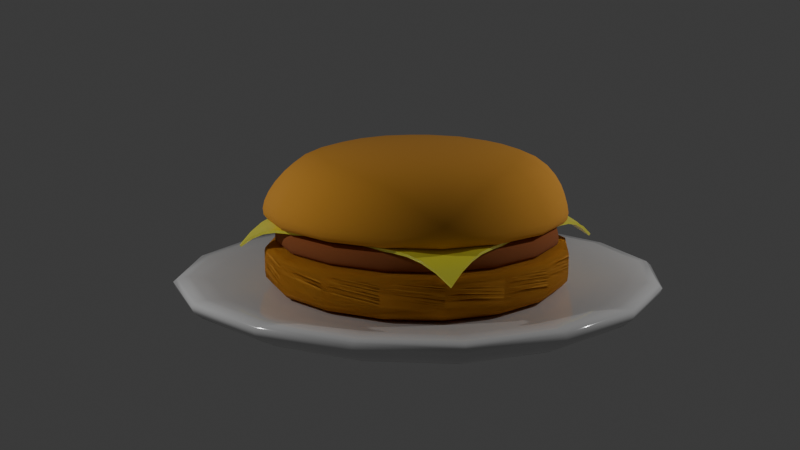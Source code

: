 # Source: hamburger.blend  (saved by Blender 4.3.34; exported with 4.5.12 LTS)
import bpy
from mathutils import Matrix  # noqa: F401  (used for matrix-valued properties, if any)

bpy.ops.wm.read_factory_settings(use_empty=True)
scene = bpy.context.scene
scene.name = 'Scene'

# ---- collections
col_collection = bpy.data.collections.new('Collection'); scene.collection.children.link(col_collection)

# ---- materials (node trees are filled in below, after node groups)
mat_bunmaterial = bpy.data.materials.new('bunMaterial')
mat_bunmaterial.alpha_threshold = 0.0
mat_bunmaterial.roughness = 0.5
mat_bunmaterial.line_color = (0.0, 0.0, 0.0, 1.0)
mat_meatmaterial = bpy.data.materials.new('meatMaterial')
mat_cheesematerial = bpy.data.materials.new('cheeseMaterial')
mat_platematerial = bpy.data.materials.new('plateMaterial')

# ---- node groups
ng_smooth_by_angle = bpy.data.node_groups.new('Smooth by Angle', 'GeometryNodeTree')
_s = ng_smooth_by_angle.interface.new_socket(name='Mesh', in_out='OUTPUT', socket_type='NodeSocketGeometry')
_s = ng_smooth_by_angle.interface.new_socket(name='Mesh', in_out='INPUT', socket_type='NodeSocketGeometry')
_s = ng_smooth_by_angle.interface.new_socket(name='Angle', in_out='INPUT', socket_type='NodeSocketFloat')
_s.subtype = 'ANGLE'
_s.default_value = 0.5236
_s.min_value = 0.0
_s.max_value = 3.142
_s.description = 'Maximum face angle for smooth edges'
_s = ng_smooth_by_angle.interface.new_socket(name='Ignore Sharpness', in_out='INPUT', socket_type='NodeSocketBool')
_s.force_non_field = True
ng_smooth_by_angle.description = 'Set the sharpness of mesh edges based on the angle between the neighboring faces'
ng_smooth_by_angle.is_modifier = True
_N = ng_smooth_by_angle.nodes; _L = ng_smooth_by_angle.links
n0 = _N.new('GeometryNodeSetShadeSmooth'); n0.name = 'Set Shade Smooth'; n0.location = (120, -80)
n0.domain = 'EDGE'
n1 = _N.new('GeometryNodeSetShadeSmooth'); n1.name = 'Set Shade Smooth.001'; n1.location = (300, -80)
n2 = _N.new('NodeGroupOutput'); n2.name = 'Group Output'; n2.location = (480, -80)
n3 = _N.new('GeometryNodeInputMeshEdgeAngle'); n3.name = 'Edge Angle'; n3.location = (-440, -240)
n4 = _N.new('NodeGroupInput'); n4.name = 'Group Input'; n4.location = (-80, -80)
n5 = _N.new('GeometryNodeInputEdgeSmooth'); n5.name = 'Is Edge Smooth'; n5.location = (-260, -120)
n6 = _N.new('GeometryNodeInputShadeSmooth'); n6.name = 'Is Shade Smooth'; n6.location = (-440, -397)
n7 = _N.new('FunctionNodeCompare'); n7.name = 'Compare'; n7.location = (-260, -260)
n7.operation = 'LESS_EQUAL'
n7.inputs[6].default_value = (0.0, 0.0, 0.0, 0.0)
n7.inputs[7].default_value = (0.0, 0.0, 0.0, 0.0)
n8 = _N.new('FunctionNodeBooleanMath'); n8.name = 'Boolean Math.001'; n8.location = (-80, -260)
n9 = _N.new('NodeGroupInput'); n9.name = 'Group Input.001'; n9.location = (-440, -329)
n10 = _N.new('NodeGroupInput'); n10.name = 'Group Input.002'; n10.location = (-259, -189)
n11 = _N.new('FunctionNodeBooleanMath'); n11.name = 'Boolean Math'; n11.location = (-80, -149)
n11.operation = 'OR'
n12 = _N.new('FunctionNodeBooleanMath'); n12.name = 'Boolean Math.002'; n12.location = (-260, -380)
n12.operation = 'OR'
n13 = _N.new('NodeGroupInput'); n13.name = 'Group Input.003'; n13.location = (-440, -460)
_L.new(n3.outputs[0], n7.inputs[0])
_L.new(n1.outputs[0], n2.inputs[0])
_L.new(n9.outputs[1], n7.inputs[1])
_L.new(n7.outputs[0], n8.inputs[0])
_L.new(n4.outputs[0], n0.inputs[0])
_L.new(n0.outputs[0], n1.inputs[0])
_L.new(n8.outputs[0], n0.inputs[2])
_L.new(n10.outputs[2], n11.inputs[1])
_L.new(n5.outputs[0], n11.inputs[0])
_L.new(n11.outputs[0], n0.inputs[1])
_L.new(n13.outputs[2], n12.inputs[1])
_L.new(n6.outputs[0], n12.inputs[0])
_L.new(n12.outputs[0], n8.inputs[1])
n2.is_active_output = True

# ---- material node trees
mat_bunmaterial.use_nodes = True; mat_bunmaterial.node_tree.nodes.clear()
_N = mat_bunmaterial.node_tree.nodes; _L = mat_bunmaterial.node_tree.links
n0 = _N.new('ShaderNodeOutputMaterial'); n0.name = 'Material Output'; n0.location = (300, 300)
n1 = _N.new('ShaderNodeBsdfPrincipled'); n1.name = 'Principled BSDF'; n1.location = (10, 300)
n1.inputs[0].default_value = (0.8004, 0.3659, 0.0473, 1.0)
n1.inputs[2].default_value = 1.0
n1.inputs[3].default_value = 1.45
_L.new(n1.outputs[0], n0.inputs[0])
n0.is_active_output = True
mat_meatmaterial.use_nodes = True; mat_meatmaterial.node_tree.nodes.clear()
_N = mat_meatmaterial.node_tree.nodes; _L = mat_meatmaterial.node_tree.links
n0 = _N.new('ShaderNodeBsdfPrincipled'); n0.name = 'Principled BSDF'; n0.location = (10, 300)
n0.inputs[0].default_value = (0.3275, 0.09842, 0.02732, 1.0)
n0.inputs[2].default_value = 1.0
n1 = _N.new('ShaderNodeOutputMaterial'); n1.name = 'Material Output'; n1.location = (300, 300)
_L.new(n0.outputs[0], n1.inputs[0])
n1.is_active_output = True
mat_cheesematerial.use_nodes = True; mat_cheesematerial.node_tree.nodes.clear()
_N = mat_cheesematerial.node_tree.nodes; _L = mat_cheesematerial.node_tree.links
n0 = _N.new('ShaderNodeBsdfPrincipled'); n0.name = 'Principled BSDF'; n0.location = (10, 300)
n0.inputs[0].default_value = (1.0, 0.9723, 0.109, 1.0)
n0.inputs[2].default_value = 0.2945
n1 = _N.new('ShaderNodeOutputMaterial'); n1.name = 'Material Output'; n1.location = (300, 300)
_L.new(n0.outputs[0], n1.inputs[0])
n1.is_active_output = True
mat_platematerial.use_nodes = True; mat_platematerial.node_tree.nodes.clear()
_N = mat_platematerial.node_tree.nodes; _L = mat_platematerial.node_tree.links
n0 = _N.new('ShaderNodeBsdfPrincipled'); n0.name = 'Principled BSDF'; n0.location = (10, 300)
n0.inputs[2].default_value = 0.1047
n1 = _N.new('ShaderNodeOutputMaterial'); n1.name = 'Material Output'; n1.location = (300, 300)
_L.new(n0.outputs[0], n1.inputs[0])
n1.is_active_output = True

# ---- world
world_world = bpy.data.worlds.new('World'); scene.world = world_world
world_world.use_nodes = True; world_world.node_tree.nodes.clear()
_N = world_world.node_tree.nodes; _L = world_world.node_tree.links
n0 = _N.new('ShaderNodeOutputWorld'); n0.name = 'World Output'; n0.location = (300, 300)
n1 = _N.new('ShaderNodeBackground'); n1.name = 'Background'; n1.location = (10, 300)
n1.inputs[0].default_value = (0.05088, 0.05088, 0.05088, 1.0)
_L.new(n1.outputs[0], n0.inputs[0])
n0.is_active_output = True
world_world.color = (0.05088, 0.05088, 0.05088)
world_world.sun_shadow_jitter_overblur = 0.0

# ---- cameras
cam_camera = bpy.data.cameras.new('Camera')

# ---- lights
light_light = bpy.data.lights.new('Light', 'POINT')
light_light.energy = 3000.0
light_light.shadow_soft_size = 0.25
light_light_001 = bpy.data.lights.new('Light.001', 'POINT')
light_light_001.energy = 3000.0
light_light_001.shadow_soft_size = 0.25

# ---- meshes
me_cube = bpy.data.meshes.new('Cube')
me_cube.from_pydata([(4.231, 4.23, 1.672), (3.156, 3.156, -0.8806), (4.254, -4.254, 1.818), (3.157, -3.156, -0.9047), (-4.245, 4.245, 1.853), (-3.173, 3.174, -0.9211), (-4.257, -4.257, 1.8), (-3.119, -3.119, -0.8492), (4.902, 4.901, 1.573), (-4.983, -4.984, 1.479), (5.079, -5.078, 1.661), (-5.188, 5.188, 1.525), (4.766, 4.765, 0.4235), (4.766, -4.765, 0.4526), (-4.765, 4.765, 0.4489), (-4.765, -4.765, 0.3433)], [], [(0, 4, 6, 2), (10, 2, 6, 9), (9, 6, 4, 11), (5, 1, 3, 7), (8, 0, 2, 10), (11, 4, 0, 8), (14, 11, 8, 12), (12, 8, 10, 13), (15, 9, 11, 14), (13, 10, 9, 15), (3, 13, 15, 7), (7, 15, 14, 5), (1, 12, 13, 3), (5, 14, 12, 1)])
me_cube.polygons.foreach_set('use_smooth', [True] * 14)
_uv = me_cube.uv_layers.new(name='UVMap')
_uv.uv.foreach_set('vector', [0.625, 0.5, 0.875, 0.5, 0.875, 0.75, 0.625, 0.75, 0.5999, 0.75, 0.625, 0.75, 0.625, 1.0, 0.5999, 1.0, 0.5999, 0.0, 0.625, 0.0, 0.625, 0.25, 0.5999, 0.25, 0.125, 0.5, 0.375, 0.5, 0.375, 0.75, 0.125, 0.75, 0.5999, 0.5, 0.625, 0.5, 0.625, 0.75, 0.5999, 0.75, 0.5999, 0.25, 0.625, 0.25, 0.625, 0.5, 0.5999, 0.5, 0.456, 0.25, 0.5999, 0.25, 0.5999, 0.5, 0.456, 0.5, 0.456, 0.5, 0.5999, 0.5, 0.5999, 0.75, 0.456, 0.75, 0.456, 0.0, 0.5999, 0.0, 0.5999, 0.25, 0.456, 0.25, 0.456, 0.75, 0.5999, 0.75, 0.5999, 1.0, 0.456, 1.0, 0.375, 0.75, 0.456, 0.75, 0.456, 1.0, 0.375, 1.0, 0.375, 0.0, 0.456, 0.0, 0.456, 0.25, 0.375, 0.25, 0.375, 0.5, 0.456, 0.5, 0.456, 0.75, 0.375, 0.75, 0.375, 0.25, 0.456, 0.25, 0.456, 0.5, 0.375, 0.5])
me_cube.materials.append(mat_bunmaterial)
me_cube.use_mirror_vertex_groups = False
me_cube.update()
me_cube_001 = bpy.data.meshes.new('Cube.001')
me_cube_001.from_pydata([(4.961, 4.961, 1.825), (4.961, 4.961, -0.02846), (4.961, -4.961, 1.825), (4.961, -4.961, -0.02846), (-4.961, 4.961, 1.825), (-4.961, 4.961, -0.02846), (-4.961, -4.961, 1.825), (-4.961, -4.961, -0.02846), (4.961, 4.961, 1.531), (-4.961, -4.961, 1.531), (4.961, -4.961, 1.531), (-4.961, 4.961, 1.531), (4.961, 4.961, 0.9219), (4.961, -4.961, 0.9219), (-4.961, 4.961, 0.9219), (-4.961, -4.961, 0.9219)], [], [(0, 4, 6, 2), (10, 2, 6, 9), (9, 6, 4, 11), (5, 1, 3, 7), (8, 0, 2, 10), (11, 4, 0, 8), (14, 11, 8, 12), (12, 8, 10, 13), (15, 9, 11, 14), (13, 10, 9, 15), (3, 13, 15, 7), (7, 15, 14, 5), (1, 12, 13, 3), (5, 14, 12, 1)])
me_cube_001.polygons.foreach_set('use_smooth', [True] * 14)
_uv = me_cube_001.uv_layers.new(name='UVMap')
_uv.uv.foreach_set('vector', [0.625, 0.5, 0.875, 0.5, 0.875, 0.75, 0.625, 0.75, 0.5999, 0.75, 0.625, 0.75, 0.625, 1.0, 0.5999, 1.0, 0.5999, 0.0, 0.625, 0.0, 0.625, 0.25, 0.5999, 0.25, 0.125, 0.5, 0.375, 0.5, 0.375, 0.75, 0.125, 0.75, 0.5999, 0.5, 0.625, 0.5, 0.625, 0.75, 0.5999, 0.75, 0.5999, 0.25, 0.625, 0.25, 0.625, 0.5, 0.5999, 0.5, 0.456, 0.25, 0.5999, 0.25, 0.5999, 0.5, 0.456, 0.5, 0.456, 0.5, 0.5999, 0.5, 0.5999, 0.75, 0.456, 0.75, 0.456, 0.0, 0.5999, 0.0, 0.5999, 0.25, 0.456, 0.25, 0.456, 0.75, 0.5999, 0.75, 0.5999, 1.0, 0.456, 1.0, 0.375, 0.75, 0.456, 0.75, 0.456, 1.0, 0.375, 1.0, 0.375, 0.0, 0.456, 0.0, 0.456, 0.25, 0.375, 0.25, 0.375, 0.5, 0.456, 0.5, 0.456, 0.75, 0.375, 0.75, 0.375, 0.25, 0.456, 0.25, 0.456, 0.5, 0.375, 0.5])
me_cube_001.materials.append(mat_bunmaterial)
me_cube_001.use_mirror_vertex_groups = False
me_cube_001.update()
me_cube_003 = bpy.data.meshes.new('Cube.003')
me_cube_003.from_pydata([(3.947, 3.947, 0.3734), (4.487, 4.487, -0.4539), (3.947, -3.947, 0.3734), (4.487, -4.487, -0.4539), (-3.947, 3.947, 0.3734), (-4.487, 4.487, -0.4539), (-3.947, -3.947, 0.3734), (-4.487, -4.487, -0.4539), (4.628, 4.628, 0.2701), (-4.628, -4.628, 0.2701), (4.628, -4.628, 0.2701), (-4.628, 4.628, 0.2701), (4.628, 4.628, -0.2977), (4.628, -4.628, -0.2977), (-4.628, 4.628, -0.2977), (-4.628, -4.628, -0.2977)], [], [(0, 4, 6, 2), (10, 2, 6, 9), (9, 6, 4, 11), (5, 1, 3, 7), (8, 0, 2, 10), (11, 4, 0, 8), (14, 11, 8, 12), (12, 8, 10, 13), (15, 9, 11, 14), (13, 10, 9, 15), (3, 13, 15, 7), (7, 15, 14, 5), (1, 12, 13, 3), (5, 14, 12, 1)])
me_cube_003.polygons.foreach_set('use_smooth', [True] * 14)
_uv = me_cube_003.uv_layers.new(name='UVMap')
_uv.uv.foreach_set('vector', [0.625, 0.5, 0.875, 0.5, 0.875, 0.75, 0.625, 0.75, 0.5999, 0.75, 0.625, 0.75, 0.625, 1.0, 0.5999, 1.0, 0.5999, 0.0, 0.625, 0.0, 0.625, 0.25, 0.5999, 0.25, 0.125, 0.5, 0.375, 0.5, 0.375, 0.75, 0.125, 0.75, 0.5999, 0.5, 0.625, 0.5, 0.625, 0.75, 0.5999, 0.75, 0.5999, 0.25, 0.625, 0.25, 0.625, 0.5, 0.5999, 0.5, 0.456, 0.25, 0.5999, 0.25, 0.5999, 0.5, 0.456, 0.5, 0.456, 0.5, 0.5999, 0.5, 0.5999, 0.75, 0.456, 0.75, 0.456, 0.0, 0.5999, 0.0, 0.5999, 0.25, 0.456, 0.25, 0.456, 0.75, 0.5999, 0.75, 0.5999, 1.0, 0.456, 1.0, 0.375, 0.75, 0.456, 0.75, 0.456, 1.0, 0.375, 1.0, 0.375, 0.0, 0.456, 0.0, 0.456, 0.25, 0.375, 0.25, 0.375, 0.5, 0.456, 0.5, 0.456, 0.75, 0.375, 0.75, 0.375, 0.25, 0.456, 0.25, 0.456, 0.5, 0.375, 0.5])
me_cube_003.materials.append(mat_meatmaterial)
me_cube_003.use_mirror_vertex_groups = False
me_cube_003.update()
me_plane = bpy.data.meshes.new('Plane')
me_plane.from_pydata([(-3.782, -3.782, -0.7584), (3.782, -3.782, -0.7584), (-3.782, 3.782, -0.7584), (3.782, 3.782, -0.7584), (-3.782, 3.309, -0.4478), (-3.782, 2.837, -0.2389), (-3.782, 2.364, -0.1266), (-3.782, 1.891, -0.09426), (-3.782, 1.418, -0.09425), (-3.782, 0.9455, -0.09425), (-3.782, 0.4728, -0.09425), (-3.782, -1.291e-07, -0.09425), (-3.782, -0.4728, -0.09425), (-3.782, -0.9455, -0.09425), (-3.782, -1.418, -0.09425), (-3.782, -1.891, -0.09426), (-3.782, -2.364, -0.1266), (-3.782, -2.837, -0.2389), (-3.782, -3.309, -0.4478), (-3.309, -3.782, -0.4478), (-2.837, -3.782, -0.2389), (-2.364, -3.782, -0.1266), (-1.891, -3.782, -0.09426), (-1.418, -3.782, -0.09425), (-0.9455, -3.782, -0.09425), (-0.4728, -3.782, -0.09425), (1.205e-07, -3.782, -0.09425), (0.4728, -3.782, -0.09425), (0.9455, -3.782, -0.09425), (1.418, -3.782, -0.09425), (1.891, -3.782, -0.09426), (2.364, -3.782, -0.1266), (2.837, -3.782, -0.2389), (3.309, -3.782, -0.4478), (3.782, -3.309, -0.4478), (3.782, -2.837, -0.2389), (3.782, -2.364, -0.1266), (3.782, -1.891, -0.09426), (3.782, -1.418, -0.09425), (3.782, -0.9455, -0.09425), (3.782, -0.4728, -0.09425), (3.782, 1.167e-07, -0.09425), (3.782, 0.4728, -0.09425), (3.782, 0.9455, -0.09425), (3.782, 1.418, -0.09425), (3.782, 1.891, -0.09426), (3.782, 2.364, -0.1266), (3.782, 2.837, -0.2389), (3.782, 3.309, -0.4478), (3.309, 3.782, -0.4478), (2.837, 3.782, -0.2389), (2.364, 3.782, -0.1266), (1.891, 3.782, -0.09426), (1.418, 3.782, -0.09425), (0.9455, 3.782, -0.09425), (0.4728, 3.782, -0.09425), (-1.253e-07, 3.782, -0.09425), (-0.4728, 3.782, -0.09425), (-0.9455, 3.782, -0.09425), (-1.418, 3.782, -0.09425), (-1.891, 3.782, -0.09426), (-2.364, 3.782, -0.1266), (-2.837, 3.782, -0.2389), (-3.309, 3.782, -0.4478), (-3.309, -3.309, -0.3152), (-3.309, -2.837, -0.1704), (-3.309, -2.364, -0.08372), (-3.309, -1.891, -0.06087), (-3.309, -1.418, -0.06087), (-3.309, -0.9455, -0.06087), (-3.309, -0.4728, -0.06087), (-3.309, 1.167e-07, -0.06087), (-3.309, 0.4728, -0.06087), (-3.309, 0.9455, -0.06087), (-3.309, 1.418, -0.06087), (-3.309, 1.891, -0.06087), (-3.309, 2.364, -0.08372), (-3.309, 2.837, -0.1704), (-3.309, 3.309, -0.3152), (-2.837, -3.309, -0.1704), (-2.837, -2.837, -0.08351), (-2.837, -2.364, -0.04408), (-2.837, -1.891, -0.03875), (-2.837, -1.418, -0.03875), (-2.837, -0.9455, -0.03875), (-2.837, -0.4728, -0.03875), (-2.837, 1.167e-07, -0.03875), (-2.837, 0.4728, -0.03875), (-2.837, 0.9455, -0.03875), (-2.837, 1.418, -0.03875), (-2.837, 1.891, -0.03875), (-2.837, 2.364, -0.04408), (-2.837, 2.837, -0.08351), (-2.837, 3.309, -0.1704), (-2.364, -3.309, -0.08372), (-2.364, -2.837, -0.04408), (-2.364, -2.364, -0.02788), (-2.364, -1.891, -0.02788), (-2.364, -1.418, -0.02788), (-2.364, -0.9455, -0.02788), (-2.364, -0.4728, -0.02788), (-2.364, 1.167e-07, -0.02788), (-2.364, 0.4728, -0.02788), (-2.364, 0.9455, -0.02788), (-2.364, 1.418, -0.02788), (-2.364, 1.891, -0.02788), (-2.364, 2.364, -0.02788), (-2.364, 2.837, -0.04408), (-2.364, 3.309, -0.08372), (-1.891, -3.309, -0.06087), (-1.891, -2.837, -0.03875), (-1.891, -2.364, -0.02788), (-1.891, -1.891, -0.02666), (-1.891, -1.418, -0.02666), (-1.891, -0.9455, -0.02666), (-1.891, -0.4728, -0.02666), (-1.891, 1.167e-07, -0.02666), (-1.891, 0.4728, -0.02666), (-1.891, 0.9455, -0.02666), (-1.891, 1.418, -0.02666), (-1.891, 1.891, -0.02666), (-1.891, 2.364, -0.02788), (-1.891, 2.837, -0.03875), (-1.891, 3.309, -0.06087), (-1.418, -3.309, -0.06087), (-1.418, -2.837, -0.03875), (-1.418, -2.364, -0.02788), (-1.418, -1.891, -0.02666), (-1.418, -1.418, -0.02666), (-1.418, -0.9455, -0.02666), (-1.418, -0.4728, -0.02666), (-1.418, 1.167e-07, -0.02666), (-1.418, 0.4728, -0.02666), (-1.418, 0.9455, -0.02666), (-1.418, 1.418, -0.02666), (-1.418, 1.891, -0.02666), (-1.418, 2.364, -0.02788), (-1.418, 2.837, -0.03875), (-1.418, 3.309, -0.06087), (-0.9455, -3.309, -0.06087), (-0.9455, -2.837, -0.03875), (-0.9455, -2.364, -0.02788), (-0.9455, -1.891, -0.02666), (-0.9455, -1.418, -0.02666), (-0.9455, -0.9455, -0.02666), (-0.9455, -0.4728, -0.02666), (-0.9455, 1.167e-07, -0.02666), (-0.9455, 0.4728, -0.02666), (-0.9455, 0.9455, -0.02666), (-0.9455, 1.418, -0.02666), (-0.9455, 1.891, -0.02666), (-0.9455, 2.364, -0.02788), (-0.9455, 2.837, -0.03875), (-0.9455, 3.309, -0.06087), (-0.4728, -3.309, -0.06087), (-0.4728, -2.837, -0.03875), (-0.4728, -2.364, -0.02788), (-0.4728, -1.891, -0.02666), (-0.4728, -1.418, -0.02666), (-0.4728, -0.9455, -0.02666), (-0.4728, -0.4728, -0.02666), (-0.4728, 1.167e-07, -0.02666), (-0.4728, 0.4728, -0.02666), (-0.4728, 0.9455, -0.02666), (-0.4728, 1.418, -0.02666), (-0.4728, 1.891, -0.02666), (-0.4728, 2.364, -0.02788), (-0.4728, 2.837, -0.03875), (-0.4728, 3.309, -0.06087), (1.051e-07, -3.309, -0.06087), (8.977e-08, -2.837, -0.03875), (7.44e-08, -2.364, -0.02788), (5.904e-08, -1.891, -0.02666), (4.368e-08, -1.418, -0.02666), (2.832e-08, -0.9455, -0.02666), (1.296e-08, -0.4728, -0.02666), (-2.402e-09, 1.167e-07, -0.02666), (-1.776e-08, 0.4728, -0.02666), (-3.312e-08, 0.9455, -0.02666), (-4.849e-08, 1.418, -0.02666), (-6.385e-08, 1.891, -0.02666), (-7.921e-08, 2.364, -0.02788), (-9.457e-08, 2.837, -0.03875), (-1.099e-07, 3.309, -0.06087), (0.4728, -3.309, -0.06087), (0.4728, -2.837, -0.03875), (0.4728, -2.364, -0.02788), (0.4728, -1.891, -0.02666), (0.4728, -1.418, -0.02666), (0.4728, -0.9455, -0.02666), (0.4728, -0.4728, -0.02666), (0.4728, 1.167e-07, -0.02666), (0.4728, 0.4728, -0.02666), (0.4728, 0.9455, -0.02666), (0.4728, 1.418, -0.02666), (0.4728, 1.891, -0.02666), (0.4728, 2.364, -0.02788), (0.4728, 2.837, -0.03875), (0.4728, 3.309, -0.06087), (0.9455, -3.309, -0.06087), (0.9455, -2.837, -0.03875), (0.9455, -2.364, -0.02788), (0.9455, -1.891, -0.02666), (0.9455, -1.418, -0.02666), (0.9455, -0.9455, -0.02666), (0.9455, -0.4728, -0.02666), (0.9455, 1.167e-07, -0.02666), (0.9455, 0.4728, -0.02666), (0.9455, 0.9455, -0.02666), (0.9455, 1.418, -0.02666), (0.9455, 1.891, -0.02666), (0.9455, 2.364, -0.02788), (0.9455, 2.837, -0.03875), (0.9455, 3.309, -0.06087), (1.418, -3.309, -0.06087), (1.418, -2.837, -0.03875), (1.418, -2.364, -0.02788), (1.418, -1.891, -0.02666), (1.418, -1.418, -0.02666), (1.418, -0.9455, -0.02666), (1.418, -0.4728, -0.02666), (1.418, 1.167e-07, -0.02666), (1.418, 0.4728, -0.02666), (1.418, 0.9455, -0.02666), (1.418, 1.418, -0.02666), (1.418, 1.891, -0.02666), (1.418, 2.364, -0.02788), (1.418, 2.837, -0.03875), (1.418, 3.309, -0.06087), (1.891, -3.309, -0.06087), (1.891, -2.837, -0.03875), (1.891, -2.364, -0.02788), (1.891, -1.891, -0.02666), (1.891, -1.418, -0.02666), (1.891, -0.9455, -0.02666), (1.891, -0.4728, -0.02666), (1.891, 1.167e-07, -0.02666), (1.891, 0.4728, -0.02666), (1.891, 0.9455, -0.02666), (1.891, 1.418, -0.02666), (1.891, 1.891, -0.02666), (1.891, 2.364, -0.02788), (1.891, 2.837, -0.03875), (1.891, 3.309, -0.06087), (2.364, -3.309, -0.08372), (2.364, -2.837, -0.04408), (2.364, -2.364, -0.02788), (2.364, -1.891, -0.02788), (2.364, -1.418, -0.02788), (2.364, -0.9455, -0.02788), (2.364, -0.4728, -0.02788), (2.364, 1.167e-07, -0.02788), (2.364, 0.4728, -0.02788), (2.364, 0.9455, -0.02788), (2.364, 1.418, -0.02788), (2.364, 1.891, -0.02788), (2.364, 2.364, -0.02788), (2.364, 2.837, -0.04408), (2.364, 3.309, -0.08372), (2.837, -3.309, -0.1704), (2.837, -2.837, -0.08351), (2.837, -2.364, -0.04408), (2.837, -1.891, -0.03875), (2.837, -1.418, -0.03875), (2.837, -0.9455, -0.03875), (2.837, -0.4728, -0.03875), (2.837, 1.167e-07, -0.03875), (2.837, 0.4728, -0.03875), (2.837, 0.9455, -0.03875), (2.837, 1.418, -0.03875), (2.837, 1.891, -0.03875), (2.837, 2.364, -0.04408), (2.837, 2.837, -0.08351), (2.837, 3.309, -0.1704), (3.309, -3.309, -0.3152), (3.309, -2.837, -0.1704), (3.309, -2.364, -0.08372), (3.309, -1.891, -0.06087), (3.309, -1.418, -0.06087), (3.309, -0.9455, -0.06087), (3.309, -0.4728, -0.06087), (3.309, 1.167e-07, -0.06087), (3.309, 0.4728, -0.06087), (3.309, 0.9455, -0.06087), (3.309, 1.418, -0.06087), (3.309, 1.891, -0.06087), (3.309, 2.364, -0.08372), (3.309, 2.837, -0.1704), (3.309, 3.309, -0.3152)], [], [(288, 48, 3, 49), (4, 78, 63, 2), (78, 93, 62, 63), (93, 108, 61, 62), (108, 123, 60, 61), (123, 138, 59, 60), (138, 153, 58, 59), (153, 168, 57, 58), (168, 183, 56, 57), (183, 198, 55, 56), (198, 213, 54, 55), (213, 228, 53, 54), (228, 243, 52, 53), (243, 258, 51, 52), (258, 273, 50, 51), (273, 288, 49, 50), (0, 19, 64, 18), (18, 64, 65, 17), (17, 65, 66, 16), (16, 66, 67, 15), (15, 67, 68, 14), (14, 68, 69, 13), (13, 69, 70, 12), (12, 70, 71, 11), (11, 71, 72, 10), (10, 72, 73, 9), (9, 73, 74, 8), (8, 74, 75, 7), (7, 75, 76, 6), (6, 76, 77, 5), (5, 77, 78, 4), (19, 20, 79, 64), (64, 79, 80, 65), (65, 80, 81, 66), (66, 81, 82, 67), (67, 82, 83, 68), (68, 83, 84, 69), (69, 84, 85, 70), (70, 85, 86, 71), (71, 86, 87, 72), (72, 87, 88, 73), (73, 88, 89, 74), (74, 89, 90, 75), (75, 90, 91, 76), (76, 91, 92, 77), (77, 92, 93, 78), (20, 21, 94, 79), (79, 94, 95, 80), (80, 95, 96, 81), (81, 96, 97, 82), (82, 97, 98, 83), (83, 98, 99, 84), (84, 99, 100, 85), (85, 100, 101, 86), (86, 101, 102, 87), (87, 102, 103, 88), (88, 103, 104, 89), (89, 104, 105, 90), (90, 105, 106, 91), (91, 106, 107, 92), (92, 107, 108, 93), (21, 22, 109, 94), (94, 109, 110, 95), (95, 110, 111, 96), (96, 111, 112, 97), (97, 112, 113, 98), (98, 113, 114, 99), (99, 114, 115, 100), (100, 115, 116, 101), (101, 116, 117, 102), (102, 117, 118, 103), (103, 118, 119, 104), (104, 119, 120, 105), (105, 120, 121, 106), (106, 121, 122, 107), (107, 122, 123, 108), (22, 23, 124, 109), (109, 124, 125, 110), (110, 125, 126, 111), (111, 126, 127, 112), (112, 127, 128, 113), (113, 128, 129, 114), (114, 129, 130, 115), (115, 130, 131, 116), (116, 131, 132, 117), (117, 132, 133, 118), (118, 133, 134, 119), (119, 134, 135, 120), (120, 135, 136, 121), (121, 136, 137, 122), (122, 137, 138, 123), (23, 24, 139, 124), (124, 139, 140, 125), (125, 140, 141, 126), (126, 141, 142, 127), (127, 142, 143, 128), (128, 143, 144, 129), (129, 144, 145, 130), (130, 145, 146, 131), (131, 146, 147, 132), (132, 147, 148, 133), (133, 148, 149, 134), (134, 149, 150, 135), (135, 150, 151, 136), (136, 151, 152, 137), (137, 152, 153, 138), (24, 25, 154, 139), (139, 154, 155, 140), (140, 155, 156, 141), (141, 156, 157, 142), (142, 157, 158, 143), (143, 158, 159, 144), (144, 159, 160, 145), (145, 160, 161, 146), (146, 161, 162, 147), (147, 162, 163, 148), (148, 163, 164, 149), (149, 164, 165, 150), (150, 165, 166, 151), (151, 166, 167, 152), (152, 167, 168, 153), (25, 26, 169, 154), (154, 169, 170, 155), (155, 170, 171, 156), (156, 171, 172, 157), (157, 172, 173, 158), (158, 173, 174, 159), (159, 174, 175, 160), (160, 175, 176, 161), (161, 176, 177, 162), (162, 177, 178, 163), (163, 178, 179, 164), (164, 179, 180, 165), (165, 180, 181, 166), (166, 181, 182, 167), (167, 182, 183, 168), (26, 27, 184, 169), (169, 184, 185, 170), (170, 185, 186, 171), (171, 186, 187, 172), (172, 187, 188, 173), (173, 188, 189, 174), (174, 189, 190, 175), (175, 190, 191, 176), (176, 191, 192, 177), (177, 192, 193, 178), (178, 193, 194, 179), (179, 194, 195, 180), (180, 195, 196, 181), (181, 196, 197, 182), (182, 197, 198, 183), (27, 28, 199, 184), (184, 199, 200, 185), (185, 200, 201, 186), (186, 201, 202, 187), (187, 202, 203, 188), (188, 203, 204, 189), (189, 204, 205, 190), (190, 205, 206, 191), (191, 206, 207, 192), (192, 207, 208, 193), (193, 208, 209, 194), (194, 209, 210, 195), (195, 210, 211, 196), (196, 211, 212, 197), (197, 212, 213, 198), (28, 29, 214, 199), (199, 214, 215, 200), (200, 215, 216, 201), (201, 216, 217, 202), (202, 217, 218, 203), (203, 218, 219, 204), (204, 219, 220, 205), (205, 220, 221, 206), (206, 221, 222, 207), (207, 222, 223, 208), (208, 223, 224, 209), (209, 224, 225, 210), (210, 225, 226, 211), (211, 226, 227, 212), (212, 227, 228, 213), (29, 30, 229, 214), (214, 229, 230, 215), (215, 230, 231, 216), (216, 231, 232, 217), (217, 232, 233, 218), (218, 233, 234, 219), (219, 234, 235, 220), (220, 235, 236, 221), (221, 236, 237, 222), (222, 237, 238, 223), (223, 238, 239, 224), (224, 239, 240, 225), (225, 240, 241, 226), (226, 241, 242, 227), (227, 242, 243, 228), (30, 31, 244, 229), (229, 244, 245, 230), (230, 245, 246, 231), (231, 246, 247, 232), (232, 247, 248, 233), (233, 248, 249, 234), (234, 249, 250, 235), (235, 250, 251, 236), (236, 251, 252, 237), (237, 252, 253, 238), (238, 253, 254, 239), (239, 254, 255, 240), (240, 255, 256, 241), (241, 256, 257, 242), (242, 257, 258, 243), (31, 32, 259, 244), (244, 259, 260, 245), (245, 260, 261, 246), (246, 261, 262, 247), (247, 262, 263, 248), (248, 263, 264, 249), (249, 264, 265, 250), (250, 265, 266, 251), (251, 266, 267, 252), (252, 267, 268, 253), (253, 268, 269, 254), (254, 269, 270, 255), (255, 270, 271, 256), (256, 271, 272, 257), (257, 272, 273, 258), (32, 33, 274, 259), (259, 274, 275, 260), (260, 275, 276, 261), (261, 276, 277, 262), (262, 277, 278, 263), (263, 278, 279, 264), (264, 279, 280, 265), (265, 280, 281, 266), (266, 281, 282, 267), (267, 282, 283, 268), (268, 283, 284, 269), (269, 284, 285, 270), (270, 285, 286, 271), (271, 286, 287, 272), (272, 287, 288, 273), (33, 1, 34, 274), (274, 34, 35, 275), (275, 35, 36, 276), (276, 36, 37, 277), (277, 37, 38, 278), (278, 38, 39, 279), (279, 39, 40, 280), (280, 40, 41, 281), (281, 41, 42, 282), (282, 42, 43, 283), (283, 43, 44, 284), (284, 44, 45, 285), (285, 45, 46, 286), (286, 46, 47, 287), (287, 47, 48, 288)])
me_plane.polygons.foreach_set('use_smooth', [True] * 256)
_uv = me_plane.uv_layers.new(name='UVMap')
_uv.uv.foreach_set('vector', [0.9375, 0.9375, 1.0, 0.9375, 1.0, 1.0, 0.9375, 1.0, 0.0, 0.9375, 0.0625, 0.9375, 0.0625, 1.0, 0.0, 1.0, 0.0625, 0.9375, 0.125, 0.9375, 0.125, 1.0, 0.0625, 1.0, 0.125, 0.9375, 0.1875, 0.9375, 0.1875, 1.0, 0.125, 1.0, 0.1875, 0.9375, 0.25, 0.9375, 0.25, 1.0, 0.1875, 1.0, 0.25, 0.9375, 0.3125, 0.9375, 0.3125, 1.0, 0.25, 1.0, 0.3125, 0.9375, 0.375, 0.9375, 0.375, 1.0, 0.3125, 1.0, 0.375, 0.9375, 0.4375, 0.9375, 0.4375, 1.0, 0.375, 1.0, 0.4375, 0.9375, 0.5, 0.9375, 0.5, 1.0, 0.4375, 1.0, 0.5, 0.9375, 0.5625, 0.9375, 0.5625, 1.0, 0.5, 1.0, 0.5625, 0.9375, 0.625, 0.9375, 0.625, 1.0, 0.5625, 1.0, 0.625, 0.9375, 0.6875, 0.9375, 0.6875, 1.0, 0.625, 1.0, 0.6875, 0.9375, 0.75, 0.9375, 0.75, 1.0, 0.6875, 1.0, 0.75, 0.9375, 0.8125, 0.9375, 0.8125, 1.0, 0.75, 1.0, 0.8125, 0.9375, 0.875, 0.9375, 0.875, 1.0, 0.8125, 1.0, 0.875, 0.9375, 0.9375, 0.9375, 0.9375, 1.0, 0.875, 1.0, 0.0, 0.0, 0.0625, 0.0, 0.0625, 0.0625, 0.0, 0.0625, 0.0, 0.0625, 0.0625, 0.0625, 0.0625, 0.125, 0.0, 0.125, 0.0, 0.125, 0.0625, 0.125, 0.0625, 0.1875, 0.0, 0.1875, 0.0, 0.1875, 0.0625, 0.1875, 0.0625, 0.25, 0.0, 0.25, 0.0, 0.25, 0.0625, 0.25, 0.0625, 0.3125, 0.0, 0.3125, 0.0, 0.3125, 0.0625, 0.3125, 0.0625, 0.375, 0.0, 0.375, 0.0, 0.375, 0.0625, 0.375, 0.0625, 0.4375, 0.0, 0.4375, 0.0, 0.4375, 0.0625, 0.4375, 0.0625, 0.5, 0.0, 0.5, 0.0, 0.5, 0.0625, 0.5, 0.0625, 0.5625, 0.0, 0.5625, 0.0, 0.5625, 0.0625, 0.5625, 0.0625, 0.625, 0.0, 0.625, 0.0, 0.625, 0.0625, 0.625, 0.0625, 0.6875, 0.0, 0.6875, 0.0, 0.6875, 0.0625, 0.6875, 0.0625, 0.75, 0.0, 0.75, 0.0, 0.75, 0.0625, 0.75, 0.0625, 0.8125, 0.0, 0.8125, 0.0, 0.8125, 0.0625, 0.8125, 0.0625, 0.875, 0.0, 0.875, 0.0, 0.875, 0.0625, 0.875, 0.0625, 0.9375, 0.0, 0.9375, 0.0625, 0.0, 0.125, 0.0, 0.125, 0.0625, 0.0625, 0.0625, 0.0625, 0.0625, 0.125, 0.0625, 0.125, 0.125, 0.0625, 0.125, 0.0625, 0.125, 0.125, 0.125, 0.125, 0.1875, 0.0625, 0.1875, 0.0625, 0.1875, 0.125, 0.1875, 0.125, 0.25, 0.0625, 0.25, 0.0625, 0.25, 0.125, 0.25, 0.125, 0.3125, 0.0625, 0.3125, 0.0625, 0.3125, 0.125, 0.3125, 0.125, 0.375, 0.0625, 0.375, 0.0625, 0.375, 0.125, 0.375, 0.125, 0.4375, 0.0625, 0.4375, 0.0625, 0.4375, 0.125, 0.4375, 0.125, 0.5, 0.0625, 0.5, 0.0625, 0.5, 0.125, 0.5, 0.125, 0.5625, 0.0625, 0.5625, 0.0625, 0.5625, 0.125, 0.5625, 0.125, 0.625, 0.0625, 0.625, 0.0625, 0.625, 0.125, 0.625, 0.125, 0.6875, 0.0625, 0.6875, 0.0625, 0.6875, 0.125, 0.6875, 0.125, 0.75, 0.0625, 0.75, 0.0625, 0.75, 0.125, 0.75, 0.125, 0.8125, 0.0625, 0.8125, 0.0625, 0.8125, 0.125, 0.8125, 0.125, 0.875, 0.0625, 0.875, 0.0625, 0.875, 0.125, 0.875, 0.125, 0.9375, 0.0625, 0.9375, 0.125, 0.0, 0.1875, 0.0, 0.1875, 0.0625, 0.125, 0.0625, 0.125, 0.0625, 0.1875, 0.0625, 0.1875, 0.125, 0.125, 0.125, 0.125, 0.125, 0.1875, 0.125, 0.1875, 0.1875, 0.125, 0.1875, 0.125, 0.1875, 0.1875, 0.1875, 0.1875, 0.25, 0.125, 0.25, 0.125, 0.25, 0.1875, 0.25, 0.1875, 0.3125, 0.125, 0.3125, 0.125, 0.3125, 0.1875, 0.3125, 0.1875, 0.375, 0.125, 0.375, 0.125, 0.375, 0.1875, 0.375, 0.1875, 0.4375, 0.125, 0.4375, 0.125, 0.4375, 0.1875, 0.4375, 0.1875, 0.5, 0.125, 0.5, 0.125, 0.5, 0.1875, 0.5, 0.1875, 0.5625, 0.125, 0.5625, 0.125, 0.5625, 0.1875, 0.5625, 0.1875, 0.625, 0.125, 0.625, 0.125, 0.625, 0.1875, 0.625, 0.1875, 0.6875, 0.125, 0.6875, 0.125, 0.6875, 0.1875, 0.6875, 0.1875, 0.75, 0.125, 0.75, 0.125, 0.75, 0.1875, 0.75, 0.1875, 0.8125, 0.125, 0.8125, 0.125, 0.8125, 0.1875, 0.8125, 0.1875, 0.875, 0.125, 0.875, 0.125, 0.875, 0.1875, 0.875, 0.1875, 0.9375, 0.125, 0.9375, 0.1875, 0.0, 0.25, 0.0, 0.25, 0.0625, 0.1875, 0.0625, 0.1875, 0.0625, 0.25, 0.0625, 0.25, 0.125, 0.1875, 0.125, 0.1875, 0.125, 0.25, 0.125, 0.25, 0.1875, 0.1875, 0.1875, 0.1875, 0.1875, 0.25, 0.1875, 0.25, 0.25, 0.1875, 0.25, 0.1875, 0.25, 0.25, 0.25, 0.25, 0.3125, 0.1875, 0.3125, 0.1875, 0.3125, 0.25, 0.3125, 0.25, 0.375, 0.1875, 0.375, 0.1875, 0.375, 0.25, 0.375, 0.25, 0.4375, 0.1875, 0.4375, 0.1875, 0.4375, 0.25, 0.4375, 0.25, 0.5, 0.1875, 0.5, 0.1875, 0.5, 0.25, 0.5, 0.25, 0.5625, 0.1875, 0.5625, 0.1875, 0.5625, 0.25, 0.5625, 0.25, 0.625, 0.1875, 0.625, 0.1875, 0.625, 0.25, 0.625, 0.25, 0.6875, 0.1875, 0.6875, 0.1875, 0.6875, 0.25, 0.6875, 0.25, 0.75, 0.1875, 0.75, 0.1875, 0.75, 0.25, 0.75, 0.25, 0.8125, 0.1875, 0.8125, 0.1875, 0.8125, 0.25, 0.8125, 0.25, 0.875, 0.1875, 0.875, 0.1875, 0.875, 0.25, 0.875, 0.25, 0.9375, 0.1875, 0.9375, 0.25, 0.0, 0.3125, 0.0, 0.3125, 0.0625, 0.25, 0.0625, 0.25, 0.0625, 0.3125, 0.0625, 0.3125, 0.125, 0.25, 0.125, 0.25, 0.125, 0.3125, 0.125, 0.3125, 0.1875, 0.25, 0.1875, 0.25, 0.1875, 0.3125, 0.1875, 0.3125, 0.25, 0.25, 0.25, 0.25, 0.25, 0.3125, 0.25, 0.3125, 0.3125, 0.25, 0.3125, 0.25, 0.3125, 0.3125, 0.3125, 0.3125, 0.375, 0.25, 0.375, 0.25, 0.375, 0.3125, 0.375, 0.3125, 0.4375, 0.25, 0.4375, 0.25, 0.4375, 0.3125, 0.4375, 0.3125, 0.5, 0.25, 0.5, 0.25, 0.5, 0.3125, 0.5, 0.3125, 0.5625, 0.25, 0.5625, 0.25, 0.5625, 0.3125, 0.5625, 0.3125, 0.625, 0.25, 0.625, 0.25, 0.625, 0.3125, 0.625, 0.3125, 0.6875, 0.25, 0.6875, 0.25, 0.6875, 0.3125, 0.6875, 0.3125, 0.75, 0.25, 0.75, 0.25, 0.75, 0.3125, 0.75, 0.3125, 0.8125, 0.25, 0.8125, 0.25, 0.8125, 0.3125, 0.8125, 0.3125, 0.875, 0.25, 0.875, 0.25, 0.875, 0.3125, 0.875, 0.3125, 0.9375, 0.25, 0.9375, 0.3125, 0.0, 0.375, 0.0, 0.375, 0.0625, 0.3125, 0.0625, 0.3125, 0.0625, 0.375, 0.0625, 0.375, 0.125, 0.3125, 0.125, 0.3125, 0.125, 0.375, 0.125, 0.375, 0.1875, 0.3125, 0.1875, 0.3125, 0.1875, 0.375, 0.1875, 0.375, 0.25, 0.3125, 0.25, 0.3125, 0.25, 0.375, 0.25, 0.375, 0.3125, 0.3125, 0.3125, 0.3125, 0.3125, 0.375, 0.3125, 0.375, 0.375, 0.3125, 0.375, 0.3125, 0.375, 0.375, 0.375, 0.375, 0.4375, 0.3125, 0.4375, 0.3125, 0.4375, 0.375, 0.4375, 0.375, 0.5, 0.3125, 0.5, 0.3125, 0.5, 0.375, 0.5, 0.375, 0.5625, 0.3125, 0.5625, 0.3125, 0.5625, 0.375, 0.5625, 0.375, 0.625, 0.3125, 0.625, 0.3125, 0.625, 0.375, 0.625, 0.375, 0.6875, 0.3125, 0.6875, 0.3125, 0.6875, 0.375, 0.6875, 0.375, 0.75, 0.3125, 0.75, 0.3125, 0.75, 0.375, 0.75, 0.375, 0.8125, 0.3125, 0.8125, 0.3125, 0.8125, 0.375, 0.8125, 0.375, 0.875, 0.3125, 0.875, 0.3125, 0.875, 0.375, 0.875, 0.375, 0.9375, 0.3125, 0.9375, 0.375, 0.0, 0.4375, 0.0, 0.4375, 0.0625, 0.375, 0.0625, 0.375, 0.0625, 0.4375, 0.0625, 0.4375, 0.125, 0.375, 0.125, 0.375, 0.125, 0.4375, 0.125, 0.4375, 0.1875, 0.375, 0.1875, 0.375, 0.1875, 0.4375, 0.1875, 0.4375, 0.25, 0.375, 0.25, 0.375, 0.25, 0.4375, 0.25, 0.4375, 0.3125, 0.375, 0.3125, 0.375, 0.3125, 0.4375, 0.3125, 0.4375, 0.375, 0.375, 0.375, 0.375, 0.375, 0.4375, 0.375, 0.4375, 0.4375, 0.375, 0.4375, 0.375, 0.4375, 0.4375, 0.4375, 0.4375, 0.5, 0.375, 0.5, 0.375, 0.5, 0.4375, 0.5, 0.4375, 0.5625, 0.375, 0.5625, 0.375, 0.5625, 0.4375, 0.5625, 0.4375, 0.625, 0.375, 0.625, 0.375, 0.625, 0.4375, 0.625, 0.4375, 0.6875, 0.375, 0.6875, 0.375, 0.6875, 0.4375, 0.6875, 0.4375, 0.75, 0.375, 0.75, 0.375, 0.75, 0.4375, 0.75, 0.4375, 0.8125, 0.375, 0.8125, 0.375, 0.8125, 0.4375, 0.8125, 0.4375, 0.875, 0.375, 0.875, 0.375, 0.875, 0.4375, 0.875, 0.4375, 0.9375, 0.375, 0.9375, 0.4375, 0.0, 0.5, 0.0, 0.5, 0.0625, 0.4375, 0.0625, 0.4375, 0.0625, 0.5, 0.0625, 0.5, 0.125, 0.4375, 0.125, 0.4375, 0.125, 0.5, 0.125, 0.5, 0.1875, 0.4375, 0.1875, 0.4375, 0.1875, 0.5, 0.1875, 0.5, 0.25, 0.4375, 0.25, 0.4375, 0.25, 0.5, 0.25, 0.5, 0.3125, 0.4375, 0.3125, 0.4375, 0.3125, 0.5, 0.3125, 0.5, 0.375, 0.4375, 0.375, 0.4375, 0.375, 0.5, 0.375, 0.5, 0.4375, 0.4375, 0.4375, 0.4375, 0.4375, 0.5, 0.4375, 0.5, 0.5, 0.4375, 0.5, 0.4375, 0.5, 0.5, 0.5, 0.5, 0.5625, 0.4375, 0.5625, 0.4375, 0.5625, 0.5, 0.5625, 0.5, 0.625, 0.4375, 0.625, 0.4375, 0.625, 0.5, 0.625, 0.5, 0.6875, 0.4375, 0.6875, 0.4375, 0.6875, 0.5, 0.6875, 0.5, 0.75, 0.4375, 0.75, 0.4375, 0.75, 0.5, 0.75, 0.5, 0.8125, 0.4375, 0.8125, 0.4375, 0.8125, 0.5, 0.8125, 0.5, 0.875, 0.4375, 0.875, 0.4375, 0.875, 0.5, 0.875, 0.5, 0.9375, 0.4375, 0.9375, 0.5, 0.0, 0.5625, 0.0, 0.5625, 0.0625, 0.5, 0.0625, 0.5, 0.0625, 0.5625, 0.0625, 0.5625, 0.125, 0.5, 0.125, 0.5, 0.125, 0.5625, 0.125, 0.5625, 0.1875, 0.5, 0.1875, 0.5, 0.1875, 0.5625, 0.1875, 0.5625, 0.25, 0.5, 0.25, 0.5, 0.25, 0.5625, 0.25, 0.5625, 0.3125, 0.5, 0.3125, 0.5, 0.3125, 0.5625, 0.3125, 0.5625, 0.375, 0.5, 0.375, 0.5, 0.375, 0.5625, 0.375, 0.5625, 0.4375, 0.5, 0.4375, 0.5, 0.4375, 0.5625, 0.4375, 0.5625, 0.5, 0.5, 0.5, 0.5, 0.5, 0.5625, 0.5, 0.5625, 0.5625, 0.5, 0.5625, 0.5, 0.5625, 0.5625, 0.5625, 0.5625, 0.625, 0.5, 0.625, 0.5, 0.625, 0.5625, 0.625, 0.5625, 0.6875, 0.5, 0.6875, 0.5, 0.6875, 0.5625, 0.6875, 0.5625, 0.75, 0.5, 0.75, 0.5, 0.75, 0.5625, 0.75, 0.5625, 0.8125, 0.5, 0.8125, 0.5, 0.8125, 0.5625, 0.8125, 0.5625, 0.875, 0.5, 0.875, 0.5, 0.875, 0.5625, 0.875, 0.5625, 0.9375, 0.5, 0.9375, 0.5625, 0.0, 0.625, 0.0, 0.625, 0.0625, 0.5625, 0.0625, 0.5625, 0.0625, 0.625, 0.0625, 0.625, 0.125, 0.5625, 0.125, 0.5625, 0.125, 0.625, 0.125, 0.625, 0.1875, 0.5625, 0.1875, 0.5625, 0.1875, 0.625, 0.1875, 0.625, 0.25, 0.5625, 0.25, 0.5625, 0.25, 0.625, 0.25, 0.625, 0.3125, 0.5625, 0.3125, 0.5625, 0.3125, 0.625, 0.3125, 0.625, 0.375, 0.5625, 0.375, 0.5625, 0.375, 0.625, 0.375, 0.625, 0.4375, 0.5625, 0.4375, 0.5625, 0.4375, 0.625, 0.4375, 0.625, 0.5, 0.5625, 0.5, 0.5625, 0.5, 0.625, 0.5, 0.625, 0.5625, 0.5625, 0.5625, 0.5625, 0.5625, 0.625, 0.5625, 0.625, 0.625, 0.5625, 0.625, 0.5625, 0.625, 0.625, 0.625, 0.625, 0.6875, 0.5625, 0.6875, 0.5625, 0.6875, 0.625, 0.6875, 0.625, 0.75, 0.5625, 0.75, 0.5625, 0.75, 0.625, 0.75, 0.625, 0.8125, 0.5625, 0.8125, 0.5625, 0.8125, 0.625, 0.8125, 0.625, 0.875, 0.5625, 0.875, 0.5625, 0.875, 0.625, 0.875, 0.625, 0.9375, 0.5625, 0.9375, 0.625, 0.0, 0.6875, 0.0, 0.6875, 0.0625, 0.625, 0.0625, 0.625, 0.0625, 0.6875, 0.0625, 0.6875, 0.125, 0.625, 0.125, 0.625, 0.125, 0.6875, 0.125, 0.6875, 0.1875, 0.625, 0.1875, 0.625, 0.1875, 0.6875, 0.1875, 0.6875, 0.25, 0.625, 0.25, 0.625, 0.25, 0.6875, 0.25, 0.6875, 0.3125, 0.625, 0.3125, 0.625, 0.3125, 0.6875, 0.3125, 0.6875, 0.375, 0.625, 0.375, 0.625, 0.375, 0.6875, 0.375, 0.6875, 0.4375, 0.625, 0.4375, 0.625, 0.4375, 0.6875, 0.4375, 0.6875, 0.5, 0.625, 0.5, 0.625, 0.5, 0.6875, 0.5, 0.6875, 0.5625, 0.625, 0.5625, 0.625, 0.5625, 0.6875, 0.5625, 0.6875, 0.625, 0.625, 0.625, 0.625, 0.625, 0.6875, 0.625, 0.6875, 0.6875, 0.625, 0.6875, 0.625, 0.6875, 0.6875, 0.6875, 0.6875, 0.75, 0.625, 0.75, 0.625, 0.75, 0.6875, 0.75, 0.6875, 0.8125, 0.625, 0.8125, 0.625, 0.8125, 0.6875, 0.8125, 0.6875, 0.875, 0.625, 0.875, 0.625, 0.875, 0.6875, 0.875, 0.6875, 0.9375, 0.625, 0.9375, 0.6875, 0.0, 0.75, 0.0, 0.75, 0.0625, 0.6875, 0.0625, 0.6875, 0.0625, 0.75, 0.0625, 0.75, 0.125, 0.6875, 0.125, 0.6875, 0.125, 0.75, 0.125, 0.75, 0.1875, 0.6875, 0.1875, 0.6875, 0.1875, 0.75, 0.1875, 0.75, 0.25, 0.6875, 0.25, 0.6875, 0.25, 0.75, 0.25, 0.75, 0.3125, 0.6875, 0.3125, 0.6875, 0.3125, 0.75, 0.3125, 0.75, 0.375, 0.6875, 0.375, 0.6875, 0.375, 0.75, 0.375, 0.75, 0.4375, 0.6875, 0.4375, 0.6875, 0.4375, 0.75, 0.4375, 0.75, 0.5, 0.6875, 0.5, 0.6875, 0.5, 0.75, 0.5, 0.75, 0.5625, 0.6875, 0.5625, 0.6875, 0.5625, 0.75, 0.5625, 0.75, 0.625, 0.6875, 0.625, 0.6875, 0.625, 0.75, 0.625, 0.75, 0.6875, 0.6875, 0.6875, 0.6875, 0.6875, 0.75, 0.6875, 0.75, 0.75, 0.6875, 0.75, 0.6875, 0.75, 0.75, 0.75, 0.75, 0.8125, 0.6875, 0.8125, 0.6875, 0.8125, 0.75, 0.8125, 0.75, 0.875, 0.6875, 0.875, 0.6875, 0.875, 0.75, 0.875, 0.75, 0.9375, 0.6875, 0.9375, 0.75, 0.0, 0.8125, 0.0, 0.8125, 0.0625, 0.75, 0.0625, 0.75, 0.0625, 0.8125, 0.0625, 0.8125, 0.125, 0.75, 0.125, 0.75, 0.125, 0.8125, 0.125, 0.8125, 0.1875, 0.75, 0.1875, 0.75, 0.1875, 0.8125, 0.1875, 0.8125, 0.25, 0.75, 0.25, 0.75, 0.25, 0.8125, 0.25, 0.8125, 0.3125, 0.75, 0.3125, 0.75, 0.3125, 0.8125, 0.3125, 0.8125, 0.375, 0.75, 0.375, 0.75, 0.375, 0.8125, 0.375, 0.8125, 0.4375, 0.75, 0.4375, 0.75, 0.4375, 0.8125, 0.4375, 0.8125, 0.5, 0.75, 0.5, 0.75, 0.5, 0.8125, 0.5, 0.8125, 0.5625, 0.75, 0.5625, 0.75, 0.5625, 0.8125, 0.5625, 0.8125, 0.625, 0.75, 0.625, 0.75, 0.625, 0.8125, 0.625, 0.8125, 0.6875, 0.75, 0.6875, 0.75, 0.6875, 0.8125, 0.6875, 0.8125, 0.75, 0.75, 0.75, 0.75, 0.75, 0.8125, 0.75, 0.8125, 0.8125, 0.75, 0.8125, 0.75, 0.8125, 0.8125, 0.8125, 0.8125, 0.875, 0.75, 0.875, 0.75, 0.875, 0.8125, 0.875, 0.8125, 0.9375, 0.75, 0.9375, 0.8125, 0.0, 0.875, 0.0, 0.875, 0.0625, 0.8125, 0.0625, 0.8125, 0.0625, 0.875, 0.0625, 0.875, 0.125, 0.8125, 0.125, 0.8125, 0.125, 0.875, 0.125, 0.875, 0.1875, 0.8125, 0.1875, 0.8125, 0.1875, 0.875, 0.1875, 0.875, 0.25, 0.8125, 0.25, 0.8125, 0.25, 0.875, 0.25, 0.875, 0.3125, 0.8125, 0.3125, 0.8125, 0.3125, 0.875, 0.3125, 0.875, 0.375, 0.8125, 0.375, 0.8125, 0.375, 0.875, 0.375, 0.875, 0.4375, 0.8125, 0.4375, 0.8125, 0.4375, 0.875, 0.4375, 0.875, 0.5, 0.8125, 0.5, 0.8125, 0.5, 0.875, 0.5, 0.875, 0.5625, 0.8125, 0.5625, 0.8125, 0.5625, 0.875, 0.5625, 0.875, 0.625, 0.8125, 0.625, 0.8125, 0.625, 0.875, 0.625, 0.875, 0.6875, 0.8125, 0.6875, 0.8125, 0.6875, 0.875, 0.6875, 0.875, 0.75, 0.8125, 0.75, 0.8125, 0.75, 0.875, 0.75, 0.875, 0.8125, 0.8125, 0.8125, 0.8125, 0.8125, 0.875, 0.8125, 0.875, 0.875, 0.8125, 0.875, 0.8125, 0.875, 0.875, 0.875, 0.875, 0.9375, 0.8125, 0.9375, 0.875, 0.0, 0.9375, 0.0, 0.9375, 0.0625, 0.875, 0.0625, 0.875, 0.0625, 0.9375, 0.0625, 0.9375, 0.125, 0.875, 0.125, 0.875, 0.125, 0.9375, 0.125, 0.9375, 0.1875, 0.875, 0.1875, 0.875, 0.1875, 0.9375, 0.1875, 0.9375, 0.25, 0.875, 0.25, 0.875, 0.25, 0.9375, 0.25, 0.9375, 0.3125, 0.875, 0.3125, 0.875, 0.3125, 0.9375, 0.3125, 0.9375, 0.375, 0.875, 0.375, 0.875, 0.375, 0.9375, 0.375, 0.9375, 0.4375, 0.875, 0.4375, 0.875, 0.4375, 0.9375, 0.4375, 0.9375, 0.5, 0.875, 0.5, 0.875, 0.5, 0.9375, 0.5, 0.9375, 0.5625, 0.875, 0.5625, 0.875, 0.5625, 0.9375, 0.5625, 0.9375, 0.625, 0.875, 0.625, 0.875, 0.625, 0.9375, 0.625, 0.9375, 0.6875, 0.875, 0.6875, 0.875, 0.6875, 0.9375, 0.6875, 0.9375, 0.75, 0.875, 0.75, 0.875, 0.75, 0.9375, 0.75, 0.9375, 0.8125, 0.875, 0.8125, 0.875, 0.8125, 0.9375, 0.8125, 0.9375, 0.875, 0.875, 0.875, 0.875, 0.875, 0.9375, 0.875, 0.9375, 0.9375, 0.875, 0.9375, 0.9375, 0.0, 1.0, 0.0, 1.0, 0.0625, 0.9375, 0.0625, 0.9375, 0.0625, 1.0, 0.0625, 1.0, 0.125, 0.9375, 0.125, 0.9375, 0.125, 1.0, 0.125, 1.0, 0.1875, 0.9375, 0.1875, 0.9375, 0.1875, 1.0, 0.1875, 1.0, 0.25, 0.9375, 0.25, 0.9375, 0.25, 1.0, 0.25, 1.0, 0.3125, 0.9375, 0.3125, 0.9375, 0.3125, 1.0, 0.3125, 1.0, 0.375, 0.9375, 0.375, 0.9375, 0.375, 1.0, 0.375, 1.0, 0.4375, 0.9375, 0.4375, 0.9375, 0.4375, 1.0, 0.4375, 1.0, 0.5, 0.9375, 0.5, 0.9375, 0.5, 1.0, 0.5, 1.0, 0.5625, 0.9375, 0.5625, 0.9375, 0.5625, 1.0, 0.5625, 1.0, 0.625, 0.9375, 0.625, 0.9375, 0.625, 1.0, 0.625, 1.0, 0.6875, 0.9375, 0.6875, 0.9375, 0.6875, 1.0, 0.6875, 1.0, 0.75, 0.9375, 0.75, 0.9375, 0.75, 1.0, 0.75, 1.0, 0.8125, 0.9375, 0.8125, 0.9375, 0.8125, 1.0, 0.8125, 1.0, 0.875, 0.9375, 0.875, 0.9375, 0.875, 1.0, 0.875, 1.0, 0.9375, 0.9375, 0.9375])
me_plane.materials.append(mat_cheesematerial)
me_plane.update()
me_cube_004 = bpy.data.meshes.new('Cube.004')
me_cube_004.from_pydata([(4.961, 4.961, 1.825), (4.961, 4.961, -0.02846), (4.961, -4.961, 1.825), (4.961, -4.961, -0.02846), (-4.961, 4.961, 1.825), (-4.961, 4.961, -0.02846), (-4.961, -4.961, 1.825), (-4.961, -4.961, -0.02846), (4.961, 4.961, 1.531), (-4.961, -4.961, 1.531), (4.961, -4.961, 1.531), (-4.961, 4.961, 1.531), (4.961, 4.961, 0.9219), (4.961, -4.961, 0.9219), (-4.961, 4.961, 0.9219), (-4.961, -4.961, 0.9219)], [], [(0, 4, 6, 2), (10, 2, 6, 9), (9, 6, 4, 11), (5, 1, 3, 7), (8, 0, 2, 10), (11, 4, 0, 8), (14, 11, 8, 12), (12, 8, 10, 13), (15, 9, 11, 14), (13, 10, 9, 15), (3, 13, 15, 7), (7, 15, 14, 5), (1, 12, 13, 3), (5, 14, 12, 1)])
me_cube_004.polygons.foreach_set('use_smooth', [True] * 14)
_uv = me_cube_004.uv_layers.new(name='UVMap')
_uv.uv.foreach_set('vector', [0.625, 0.5, 0.875, 0.5, 0.875, 0.75, 0.625, 0.75, 0.5999, 0.75, 0.625, 0.75, 0.625, 1.0, 0.5999, 1.0, 0.5999, 0.0, 0.625, 0.0, 0.625, 0.25, 0.5999, 0.25, 0.125, 0.5, 0.375, 0.5, 0.375, 0.75, 0.125, 0.75, 0.5999, 0.5, 0.625, 0.5, 0.625, 0.75, 0.5999, 0.75, 0.5999, 0.25, 0.625, 0.25, 0.625, 0.5, 0.5999, 0.5, 0.456, 0.25, 0.5999, 0.25, 0.5999, 0.5, 0.456, 0.5, 0.456, 0.5, 0.5999, 0.5, 0.5999, 0.75, 0.456, 0.75, 0.456, 0.0, 0.5999, 0.0, 0.5999, 0.25, 0.456, 0.25, 0.456, 0.75, 0.5999, 0.75, 0.5999, 1.0, 0.456, 1.0, 0.375, 0.75, 0.456, 0.75, 0.456, 1.0, 0.375, 1.0, 0.375, 0.0, 0.456, 0.0, 0.456, 0.25, 0.375, 0.25, 0.375, 0.5, 0.456, 0.5, 0.456, 0.75, 0.375, 0.75, 0.375, 0.25, 0.456, 0.25, 0.456, 0.5, 0.375, 0.5])
me_cube_004.materials.append(mat_bunmaterial)
me_cube_004.use_mirror_vertex_groups = False
me_cube_004.update()
me_cube_002 = bpy.data.meshes.new('Cube.002')
me_cube_002.from_pydata([(-5.014, -5.014, 0.1107), (-4.061, -4.061, 0.8592), (-5.014, 5.014, 0.1107), (-4.061, 4.061, 0.8592), (5.014, -5.014, 0.1107), (4.061, -4.061, 0.8592), (5.014, 5.014, 0.1107), (4.061, 4.061, 0.8592), (-8.046, -8.046, 1.921), (-8.046, 8.046, 1.921), (8.046, 8.046, 1.921), (8.046, -8.046, 1.921), (-8.046, 8.046, 1.09), (8.046, 8.046, 1.09), (8.046, -8.046, 1.09), (-8.046, -8.046, 1.09)], [], [(8, 1, 3, 9), (9, 3, 7, 10), (10, 7, 5, 11), (11, 5, 1, 8), (2, 6, 4, 0), (7, 3, 1, 5), (14, 11, 8, 15), (13, 10, 11, 14), (12, 9, 10, 13), (15, 8, 9, 12), (0, 15, 12, 2), (2, 12, 13, 6), (6, 13, 14, 4), (4, 14, 15, 0)])
me_cube_002.polygons.foreach_set('use_smooth', [True] * 14)
_uv = me_cube_002.uv_layers.new(name='UVMap')
_uv.uv.foreach_set('vector', [0.5657, 0.0, 0.625, 0.0, 0.625, 0.25, 0.5657, 0.25, 0.5657, 0.25, 0.625, 0.25, 0.625, 0.5, 0.5657, 0.5, 0.5657, 0.5, 0.625, 0.5, 0.625, 0.75, 0.5657, 0.75, 0.5657, 0.75, 0.625, 0.75, 0.625, 1.0, 0.5657, 1.0, 0.125, 0.5, 0.375, 0.5, 0.375, 0.75, 0.125, 0.75, 0.625, 0.5, 0.875, 0.5, 0.875, 0.75, 0.625, 0.75, 0.4871, 0.75, 0.5657, 0.75, 0.5657, 1.0, 0.4871, 1.0, 0.4871, 0.5, 0.5657, 0.5, 0.5657, 0.75, 0.4871, 0.75, 0.4871, 0.25, 0.5657, 0.25, 0.5657, 0.5, 0.4871, 0.5, 0.4871, 0.0, 0.5657, 0.0, 0.5657, 0.25, 0.4871, 0.25, 0.375, 0.0, 0.4871, 0.0, 0.4871, 0.25, 0.375, 0.25, 0.375, 0.25, 0.4871, 0.25, 0.4871, 0.5, 0.375, 0.5, 0.375, 0.5, 0.4871, 0.5, 0.4871, 0.75, 0.375, 0.75, 0.375, 0.75, 0.4871, 0.75, 0.4871, 1.0, 0.375, 1.0])
me_cube_002.materials.append(mat_platematerial)
me_cube_002.update()

# ---- objects
ob_topbun = bpy.data.objects.new('topBun', me_cube)
ob_light1 = bpy.data.objects.new('_light1', light_light)
ob_bottombun = bpy.data.objects.new('bottomBun', me_cube_001)
ob_meat = bpy.data.objects.new('meat', me_cube_003)
ob_cheese = bpy.data.objects.new('cheese', me_plane)
ob_light2 = bpy.data.objects.new('_light2', light_light_001)
ob_bottombun_001 = bpy.data.objects.new('bottomBun.001', me_cube_004)
ob_plate = bpy.data.objects.new('plate', me_cube_002)
ob_camera = bpy.data.objects.new('Camera', cam_camera)

# ---- transforms, parenting, visibility, modifiers, constraints
ob_topbun.location = (0.0, 0.0, 4.667)
ob_topbun.rotation_euler = (-3.142, -0.0, 0.0)
ob_topbun.lock_rotations_4d = False
ob_topbun.empty_display_type = 'ARROWS'
ob_topbun.lineart.crease_threshold = 0.0
_m = ob_topbun.modifiers.new('Subdivision', 'SUBSURF')
_m.levels = 4
ob_light1.location = (13.23, 9.799, 11.59)
ob_light1.rotation_euler = (0.6503, 0.05522, 1.866)
ob_light1.lock_rotations_4d = False
ob_light1.empty_display_type = 'ARROWS'
ob_light1.color = (0.0, 0.0, 0.0, 0.0)
ob_light1.lineart.crease_threshold = 0.0
ob_bottombun.location = (0.0, 0.0, 0.6829)
ob_bottombun.lock_rotations_4d = False
ob_bottombun.empty_display_type = 'ARROWS'
ob_bottombun.lineart.crease_threshold = 0.0
_m = ob_bottombun.modifiers.new('Subdivision', 'SUBSURF')
_m.levels = 4
ob_meat.location = (0.0, 0.0, 2.742)
ob_meat.lock_rotations_4d = False
ob_meat.empty_display_type = 'ARROWS'
ob_meat.lineart.crease_threshold = 0.0
_m = ob_meat.modifiers.new('Subdivision', 'SUBSURF')
_m.levels = 4
_m = ob_meat.modifiers.new('Armature', 'ARMATURE')
_m.object = ob_cheese
ob_cheese.location = (0.01463, 0.02567, 3.14)
ob_cheese.scale = (1.018, 1.018, 1.018)
_m = ob_cheese.modifiers.new('Solidify', 'SOLIDIFY')
_m.thickness = 0.08
_m = ob_cheese.modifiers.new('Smooth by Angle', 'NODES')
_m.node_group = ng_smooth_by_angle
_m.use_pin_to_last = True
_m.show_group_selector = False
ob_light2.location = (-9.959, -13.61, 11.78)
ob_light2.rotation_euler = (0.6503, 0.05522, 1.866)
ob_light2.lock_rotations_4d = False
ob_light2.empty_display_type = 'ARROWS'
ob_light2.color = (0.0, 0.0, 0.0, 0.0)
ob_light2.lineart.crease_threshold = 0.0
ob_bottombun_001.location = (0.0, 0.0, 0.6829)
ob_bottombun_001.lock_rotations_4d = False
ob_bottombun_001.empty_display_type = 'ARROWS'
ob_bottombun_001.lineart.crease_threshold = 0.0
_m = ob_bottombun_001.modifiers.new('Subdivision', 'SUBSURF')
_m.levels = 4
ob_plate.location = (0.01463, 0.02567, -0.1679)
_m = ob_plate.modifiers.new('Subdivision', 'SUBSURF')
_m.levels = 6
ob_camera.location = (19.53, -26.83, 10.12)
ob_camera.rotation_euler = (1.354, 0.0, 0.6458)

# ---- collection membership
col_collection.objects.link(ob_topbun)
col_collection.objects.link(ob_light1)
col_collection.objects.link(ob_bottombun)
col_collection.objects.link(ob_meat)
col_collection.objects.link(ob_cheese)
col_collection.objects.link(ob_light2)
col_collection.objects.link(ob_bottombun_001)
col_collection.objects.link(ob_plate)
col_collection.objects.link(ob_camera)

# ---- scene / render settings (as saved in the file)
scene.camera = ob_camera
scene.frame_start = 1; scene.frame_end = 250; scene.frame_set(11)
scene.render.engine = 'BLENDER_EEVEE_NEXT'
bpy.context.view_layer.update()
